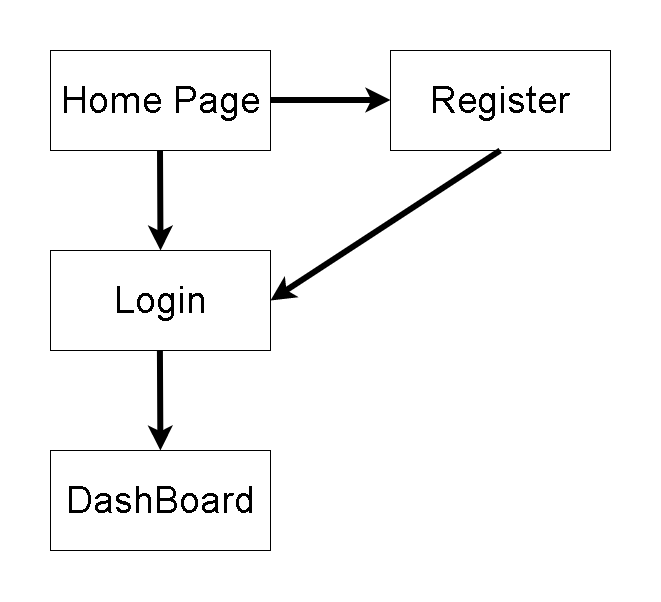

The diagram above was exported from draw.io. Its source (the exported page's mxGraphModel, read from the mxfile embedded in the PNG):
<mxGraphModel dx="1400" dy="795" grid="1" gridSize="10" guides="1" tooltips="1" connect="1" arrows="1" fold="1" page="1" pageScale="1" pageWidth="850" pageHeight="1100" math="0" shadow="0">
  <root>
    <mxCell id="0" />
    <mxCell id="1" parent="0" />
    <mxCell id="wy4-SB1rx4qGbxA84kPh-1" value="&lt;font style=&quot;font-size: 38px;&quot;&gt;Home Page&lt;/font&gt;" style="rounded=0;whiteSpace=wrap;html=1;" vertex="1" parent="1">
      <mxGeometry x="130" y="190" width="220" height="100" as="geometry" />
    </mxCell>
    <mxCell id="wy4-SB1rx4qGbxA84kPh-2" value="" style="endArrow=classic;html=1;rounded=0;strokeWidth=6;" edge="1" parent="1">
      <mxGeometry width="50" height="50" relative="1" as="geometry">
        <mxPoint x="350" y="239.5" as="sourcePoint" />
        <mxPoint x="470" y="239.5" as="targetPoint" />
      </mxGeometry>
    </mxCell>
    <mxCell id="wy4-SB1rx4qGbxA84kPh-3" value="&lt;span style=&quot;font-size: 38px;&quot;&gt;Register&lt;/span&gt;" style="rounded=0;whiteSpace=wrap;html=1;" vertex="1" parent="1">
      <mxGeometry x="470" y="190" width="220" height="100" as="geometry" />
    </mxCell>
    <mxCell id="wy4-SB1rx4qGbxA84kPh-4" value="&lt;span style=&quot;font-size: 38px;&quot;&gt;Login&lt;/span&gt;" style="rounded=0;whiteSpace=wrap;html=1;" vertex="1" parent="1">
      <mxGeometry x="130" y="390" width="220" height="100" as="geometry" />
    </mxCell>
    <mxCell id="wy4-SB1rx4qGbxA84kPh-6" value="" style="endArrow=classic;html=1;rounded=0;strokeWidth=6;entryX=0.5;entryY=0;entryDx=0;entryDy=0;" edge="1" parent="1" target="wy4-SB1rx4qGbxA84kPh-4">
      <mxGeometry width="50" height="50" relative="1" as="geometry">
        <mxPoint x="239.5" y="290" as="sourcePoint" />
        <mxPoint x="239.5" y="330" as="targetPoint" />
      </mxGeometry>
    </mxCell>
    <mxCell id="wy4-SB1rx4qGbxA84kPh-11" value="" style="endArrow=classic;html=1;rounded=0;strokeWidth=6;entryX=1;entryY=0.5;entryDx=0;entryDy=0;" edge="1" parent="1" target="wy4-SB1rx4qGbxA84kPh-4">
      <mxGeometry width="50" height="50" relative="1" as="geometry">
        <mxPoint x="579.6600000000001" y="290" as="sourcePoint" />
        <mxPoint x="580" y="459" as="targetPoint" />
      </mxGeometry>
    </mxCell>
    <mxCell id="wy4-SB1rx4qGbxA84kPh-12" value="" style="endArrow=classic;html=1;rounded=0;strokeWidth=6;entryX=0.5;entryY=0;entryDx=0;entryDy=0;" edge="1" parent="1">
      <mxGeometry width="50" height="50" relative="1" as="geometry">
        <mxPoint x="239.41" y="490" as="sourcePoint" />
        <mxPoint x="239.91" y="590" as="targetPoint" />
      </mxGeometry>
    </mxCell>
    <mxCell id="wy4-SB1rx4qGbxA84kPh-13" value="&lt;span style=&quot;font-size: 38px;&quot;&gt;DashBoard&lt;/span&gt;" style="rounded=0;whiteSpace=wrap;html=1;" vertex="1" parent="1">
      <mxGeometry x="130" y="590" width="220" height="100" as="geometry" />
    </mxCell>
  </root>
</mxGraphModel>